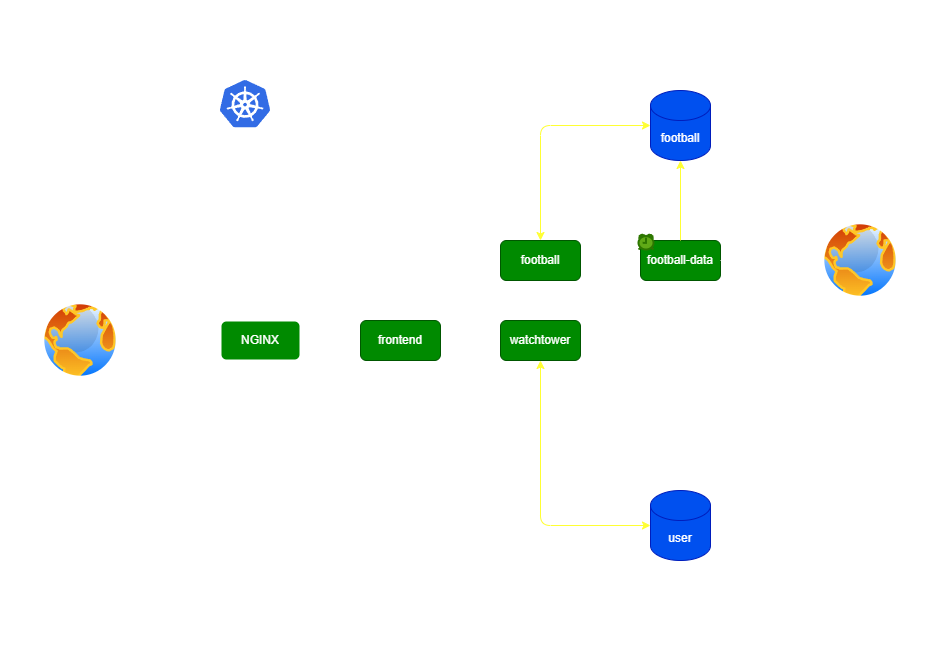

The diagram above was exported from draw.io. Its source (the exported page's mxGraphModel, read from the mxfile embedded in the PNG):
<mxGraphModel dx="1438" dy="224" grid="0" gridSize="10" guides="1" tooltips="1" connect="1" arrows="1" fold="1" page="1" pageScale="1" pageWidth="850" pageHeight="1100" background="none" math="0" shadow="0">
  <root>
    <mxCell id="0" />
    <mxCell id="1" parent="0" />
    <mxCell id="4" value="" style="editableCssRules=.*;shape=image;verticalLabelPosition=bottom;labelBackgroundColor=#ffffff;verticalAlign=top;aspect=fixed;imageAspect=0;image=data:image/svg+xml,(base64 omitted: 7556 chars);fontColor=default;" parent="1" vertex="1">
      <mxGeometry x="-160" y="120" width="50" height="47.5" as="geometry" />
    </mxCell>
    <mxCell id="6" value="NGINX" style="rounded=1;whiteSpace=wrap;html=1;fillColor=#008a00;fontColor=#ffffff;strokeColor=#FFFFFF;strokeWidth=2;" parent="1" vertex="1">
      <mxGeometry x="-160" y="360" width="80" height="40" as="geometry" />
    </mxCell>
    <mxCell id="19" value="" style="aspect=fixed;perimeter=ellipsePerimeter;html=1;align=center;shadow=0;dashed=0;spacingTop=3;image;image=img/lib/active_directory/internet_globe.svg;" parent="1" vertex="1">
      <mxGeometry x="-340" y="340" width="80" height="80" as="geometry" />
    </mxCell>
    <mxCell id="7" value="frontend" style="rounded=1;whiteSpace=wrap;html=1;fillColor=#008a00;fontColor=#ffffff;strokeColor=#005700;" parent="1" vertex="1">
      <mxGeometry x="-20" y="360" width="80" height="40" as="geometry" />
    </mxCell>
    <mxCell id="2" value="user" style="shape=cylinder3;whiteSpace=wrap;html=1;boundedLbl=1;backgroundOutline=1;size=15;fillColor=#0050ef;fontColor=#ffffff;strokeColor=#001DBC;" parent="1" vertex="1">
      <mxGeometry x="270" y="530" width="60" height="70" as="geometry" />
    </mxCell>
    <mxCell id="9" value="watchtower" style="rounded=1;whiteSpace=wrap;html=1;fillColor=#008a00;fontColor=#ffffff;strokeColor=#005700;" parent="1" vertex="1">
      <mxGeometry x="120" y="360" width="80" height="40" as="geometry" />
    </mxCell>
    <mxCell id="11" value="football" style="rounded=1;whiteSpace=wrap;html=1;fillColor=#008a00;fontColor=#ffffff;strokeColor=#005700;" parent="1" vertex="1">
      <mxGeometry x="120" y="280" width="80" height="40" as="geometry" />
    </mxCell>
    <mxCell id="13" value="football" style="shape=cylinder3;whiteSpace=wrap;html=1;boundedLbl=1;backgroundOutline=1;size=15;fillColor=#0050ef;fontColor=#ffffff;strokeColor=#001DBC;" parent="1" vertex="1">
      <mxGeometry x="270" y="130" width="60" height="70" as="geometry" />
    </mxCell>
    <mxCell id="14" value="football-data" style="rounded=1;whiteSpace=wrap;html=1;fillColor=#008a00;fontColor=#ffffff;strokeColor=#005700;" parent="1" vertex="1">
      <mxGeometry x="260" y="280" width="80" height="40" as="geometry" />
    </mxCell>
    <mxCell id="21" value="" style="aspect=fixed;perimeter=ellipsePerimeter;html=1;align=center;shadow=0;dashed=0;spacingTop=3;image;image=img/lib/active_directory/internet_globe.svg;" parent="1" vertex="1">
      <mxGeometry x="440" y="260" width="80" height="80" as="geometry" />
    </mxCell>
    <mxCell id="20" style="edgeStyle=none;html=1;entryX=0;entryY=0.5;entryDx=0;entryDy=0;strokeColor=#FFFFFF;" parent="1" source="19" target="6" edge="1">
      <mxGeometry relative="1" as="geometry" />
    </mxCell>
    <mxCell id="8" style="edgeStyle=none;html=1;exitX=1;exitY=0.5;exitDx=0;exitDy=0;startArrow=classic;startFill=1;endArrow=classic;endFill=1;strokeColor=#FFFFFF;" parent="1" source="6" target="7" edge="1">
      <mxGeometry relative="1" as="geometry" />
    </mxCell>
    <mxCell id="10" style="edgeStyle=none;html=1;exitX=1;exitY=0.5;exitDx=0;exitDy=0;startArrow=classic;startFill=1;endArrow=classic;endFill=1;strokeColor=#FFFFFF;" parent="1" source="7" target="9" edge="1">
      <mxGeometry relative="1" as="geometry" />
    </mxCell>
    <mxCell id="12" style="edgeStyle=none;html=1;exitX=0.5;exitY=0;exitDx=0;exitDy=0;entryX=0;entryY=0.5;entryDx=0;entryDy=0;startArrow=classic;startFill=1;endArrow=classic;endFill=1;strokeColor=#FFFFFF;" parent="1" source="7" target="11" edge="1">
      <mxGeometry relative="1" as="geometry">
        <Array as="points">
          <mxPoint x="20" y="300" />
        </Array>
      </mxGeometry>
    </mxCell>
    <mxCell id="17" style="edgeStyle=none;html=1;entryX=0;entryY=0.5;entryDx=0;entryDy=0;entryPerimeter=0;startArrow=classic;startFill=1;endArrow=classic;endFill=1;strokeColor=#FFFF33;" parent="1" source="9" target="2" edge="1">
      <mxGeometry relative="1" as="geometry">
        <Array as="points">
          <mxPoint x="160" y="565" />
        </Array>
      </mxGeometry>
    </mxCell>
    <mxCell id="15" style="edgeStyle=none;html=1;exitX=0.5;exitY=0;exitDx=0;exitDy=0;entryX=0;entryY=0.5;entryDx=0;entryDy=0;entryPerimeter=0;startArrow=classic;startFill=1;endArrow=classic;endFill=1;strokeColor=#FFFF33;" parent="1" source="11" target="13" edge="1">
      <mxGeometry relative="1" as="geometry">
        <Array as="points">
          <mxPoint x="160" y="165" />
        </Array>
      </mxGeometry>
    </mxCell>
    <mxCell id="16" style="edgeStyle=none;html=1;exitX=0.5;exitY=1;exitDx=0;exitDy=0;exitPerimeter=0;startArrow=classic;startFill=1;endArrow=none;endFill=0;strokeColor=#FFFF33;" parent="1" source="13" target="14" edge="1">
      <mxGeometry relative="1" as="geometry" />
    </mxCell>
    <mxCell id="22" style="edgeStyle=none;html=1;endArrow=none;endFill=0;startArrow=classic;startFill=1;strokeColor=#FFFFFF;" parent="1" source="21" target="14" edge="1">
      <mxGeometry relative="1" as="geometry" />
    </mxCell>
    <mxCell id="23" value="" style="whiteSpace=wrap;html=1;aspect=fixed;dashed=1;strokeWidth=2;fillColor=none;strokeColor=#FFFFFF;" parent="1" vertex="1">
      <mxGeometry x="-200" y="86.88" width="573.12" height="573.12" as="geometry" />
    </mxCell>
    <mxCell id="24" value="" style="endArrow=none;html=1;strokeColor=none;" parent="1" edge="1">
      <mxGeometry width="50" height="50" relative="1" as="geometry">
        <mxPoint x="-200" y="40" as="sourcePoint" />
        <mxPoint x="370" y="40" as="targetPoint" />
      </mxGeometry>
    </mxCell>
    <mxCell id="25" value="" style="endArrow=none;html=1;strokeColor=none;" parent="1" edge="1">
      <mxGeometry width="50" height="50" relative="1" as="geometry">
        <mxPoint x="-200" y="700" as="sourcePoint" />
        <mxPoint x="370" y="700" as="targetPoint" />
      </mxGeometry>
    </mxCell>
    <mxCell id="26" value="" style="endArrow=none;html=1;strokeColor=none;" parent="1" edge="1">
      <mxGeometry width="50" height="50" relative="1" as="geometry">
        <mxPoint x="-380" y="660" as="sourcePoint" />
        <mxPoint x="-380" y="80" as="targetPoint" />
      </mxGeometry>
    </mxCell>
    <mxCell id="27" value="" style="endArrow=none;html=1;strokeColor=none;" parent="1" edge="1">
      <mxGeometry width="50" height="50" relative="1" as="geometry">
        <mxPoint x="560" y="663.44" as="sourcePoint" />
        <mxPoint x="560" y="83.44" as="targetPoint" />
      </mxGeometry>
    </mxCell>
    <mxCell id="28" value="" style="html=1;verticalLabelPosition=bottom;align=center;labelBackgroundColor=#ffffff;verticalAlign=top;strokeWidth=2;strokeColor=#2D7600;shadow=0;dashed=0;shape=mxgraph.ios7.icons.alarm_clock;fillColor=#60a917;fontColor=#ffffff;" vertex="1" parent="1">
      <mxGeometry x="258" y="274" width="15" height="15" as="geometry" />
    </mxCell>
  </root>
</mxGraphModel>